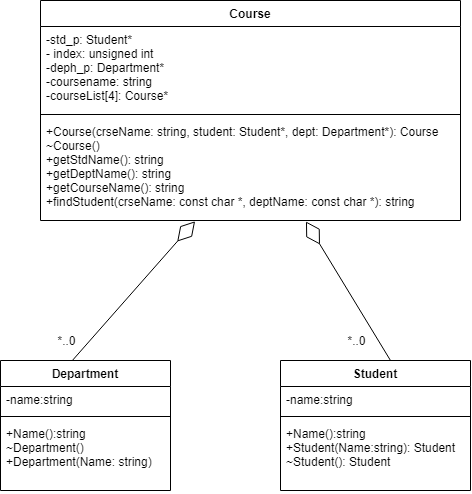

The diagram above was exported from draw.io. Its source (the exported page's mxGraphModel, read from the mxfile embedded in the PNG):
<mxGraphModel dx="1185" dy="635" grid="1" gridSize="10" guides="1" tooltips="1" connect="1" arrows="1" fold="1" page="1" pageScale="1" pageWidth="827" pageHeight="1169" math="0" shadow="0">
  <root>
    <mxCell id="WIyWlLk6GJQsqaUBKTNV-0" />
    <mxCell id="WIyWlLk6GJQsqaUBKTNV-1" parent="WIyWlLk6GJQsqaUBKTNV-0" />
    <mxCell id="KOQvPDiP_sCIaGXHqX05-1" value="Student" style="swimlane;fontStyle=1;align=center;verticalAlign=top;childLayout=stackLayout;horizontal=1;startSize=26;horizontalStack=0;resizeParent=1;resizeParentMax=0;resizeLast=0;collapsible=1;marginBottom=0;" vertex="1" parent="WIyWlLk6GJQsqaUBKTNV-1">
      <mxGeometry x="459" y="400" width="190" height="130" as="geometry" />
    </mxCell>
    <mxCell id="KOQvPDiP_sCIaGXHqX05-2" value="-name:string" style="text;strokeColor=none;fillColor=none;align=left;verticalAlign=top;spacingLeft=4;spacingRight=4;overflow=hidden;rotatable=0;points=[[0,0.5],[1,0.5]];portConstraint=eastwest;" vertex="1" parent="KOQvPDiP_sCIaGXHqX05-1">
      <mxGeometry y="26" width="190" height="26" as="geometry" />
    </mxCell>
    <mxCell id="KOQvPDiP_sCIaGXHqX05-3" value="" style="line;strokeWidth=1;fillColor=none;align=left;verticalAlign=middle;spacingTop=-1;spacingLeft=3;spacingRight=3;rotatable=0;labelPosition=right;points=[];portConstraint=eastwest;" vertex="1" parent="KOQvPDiP_sCIaGXHqX05-1">
      <mxGeometry y="52" width="190" height="8" as="geometry" />
    </mxCell>
    <mxCell id="KOQvPDiP_sCIaGXHqX05-4" value="+Name():string&#10;+Student(Name:string): Student&#10;~Student(): Student&#10;" style="text;strokeColor=none;fillColor=none;align=left;verticalAlign=top;spacingLeft=4;spacingRight=4;overflow=hidden;rotatable=0;points=[[0,0.5],[1,0.5]];portConstraint=eastwest;" vertex="1" parent="KOQvPDiP_sCIaGXHqX05-1">
      <mxGeometry y="60" width="190" height="70" as="geometry" />
    </mxCell>
    <mxCell id="KOQvPDiP_sCIaGXHqX05-5" value="Department" style="swimlane;fontStyle=1;align=center;verticalAlign=top;childLayout=stackLayout;horizontal=1;startSize=26;horizontalStack=0;resizeParent=1;resizeParentMax=0;resizeLast=0;collapsible=1;marginBottom=0;" vertex="1" parent="WIyWlLk6GJQsqaUBKTNV-1">
      <mxGeometry x="179" y="400" width="170" height="130" as="geometry" />
    </mxCell>
    <mxCell id="KOQvPDiP_sCIaGXHqX05-6" value="-name:string" style="text;strokeColor=none;fillColor=none;align=left;verticalAlign=top;spacingLeft=4;spacingRight=4;overflow=hidden;rotatable=0;points=[[0,0.5],[1,0.5]];portConstraint=eastwest;" vertex="1" parent="KOQvPDiP_sCIaGXHqX05-5">
      <mxGeometry y="26" width="170" height="26" as="geometry" />
    </mxCell>
    <mxCell id="KOQvPDiP_sCIaGXHqX05-7" value="" style="line;strokeWidth=1;fillColor=none;align=left;verticalAlign=middle;spacingTop=-1;spacingLeft=3;spacingRight=3;rotatable=0;labelPosition=right;points=[];portConstraint=eastwest;" vertex="1" parent="KOQvPDiP_sCIaGXHqX05-5">
      <mxGeometry y="52" width="170" height="8" as="geometry" />
    </mxCell>
    <mxCell id="KOQvPDiP_sCIaGXHqX05-8" value="+Name():string&#10;~Department()&#10;+Department(Name: string)" style="text;strokeColor=none;fillColor=none;align=left;verticalAlign=top;spacingLeft=4;spacingRight=4;overflow=hidden;rotatable=0;points=[[0,0.5],[1,0.5]];portConstraint=eastwest;" vertex="1" parent="KOQvPDiP_sCIaGXHqX05-5">
      <mxGeometry y="60" width="170" height="70" as="geometry" />
    </mxCell>
    <mxCell id="KOQvPDiP_sCIaGXHqX05-9" value="Course" style="swimlane;fontStyle=1;align=center;verticalAlign=top;childLayout=stackLayout;horizontal=1;startSize=26;horizontalStack=0;resizeParent=1;resizeParentMax=0;resizeLast=0;collapsible=1;marginBottom=0;" vertex="1" parent="WIyWlLk6GJQsqaUBKTNV-1">
      <mxGeometry x="219" y="40" width="420" height="220" as="geometry" />
    </mxCell>
    <mxCell id="KOQvPDiP_sCIaGXHqX05-10" value="-std_p: Student*&#10;- index: unsigned int&#10;-deph_p: Department*&#10;-coursename: string&#10;-courseList[4]: Course*" style="text;strokeColor=none;fillColor=none;align=left;verticalAlign=top;spacingLeft=4;spacingRight=4;overflow=hidden;rotatable=0;points=[[0,0.5],[1,0.5]];portConstraint=eastwest;" vertex="1" parent="KOQvPDiP_sCIaGXHqX05-9">
      <mxGeometry y="26" width="420" height="84" as="geometry" />
    </mxCell>
    <mxCell id="KOQvPDiP_sCIaGXHqX05-11" value="" style="line;strokeWidth=1;fillColor=none;align=left;verticalAlign=middle;spacingTop=-1;spacingLeft=3;spacingRight=3;rotatable=0;labelPosition=right;points=[];portConstraint=eastwest;" vertex="1" parent="KOQvPDiP_sCIaGXHqX05-9">
      <mxGeometry y="110" width="420" height="8" as="geometry" />
    </mxCell>
    <mxCell id="KOQvPDiP_sCIaGXHqX05-12" value="+Course(crseName: string, student: Student*, dept: Department*): Course&#10;~Course()&#10;+getStdName(): string&#10;+getDeptName(): string&#10;+getCourseName(): string&#10;+findStudent(crseName: const char *, deptName: const char *): string  &#10;" style="text;strokeColor=none;fillColor=none;align=left;verticalAlign=top;spacingLeft=4;spacingRight=4;overflow=hidden;rotatable=0;points=[[0,0.5],[1,0.5]];portConstraint=eastwest;" vertex="1" parent="KOQvPDiP_sCIaGXHqX05-9">
      <mxGeometry y="118" width="420" height="102" as="geometry" />
    </mxCell>
    <mxCell id="KOQvPDiP_sCIaGXHqX05-15" value="" style="endArrow=diamondThin;endFill=0;endSize=24;html=1;exitX=0.422;exitY=0.001;exitDx=0;exitDy=0;exitPerimeter=0;entryX=0.368;entryY=1.008;entryDx=0;entryDy=0;entryPerimeter=0;" edge="1" parent="WIyWlLk6GJQsqaUBKTNV-1" source="KOQvPDiP_sCIaGXHqX05-5" target="KOQvPDiP_sCIaGXHqX05-12">
      <mxGeometry width="160" relative="1" as="geometry">
        <mxPoint x="199" y="360" as="sourcePoint" />
        <mxPoint x="359" y="360" as="targetPoint" />
        <Array as="points" />
      </mxGeometry>
    </mxCell>
    <mxCell id="KOQvPDiP_sCIaGXHqX05-16" value="" style="endArrow=diamondThin;endFill=0;endSize=24;html=1;entryX=0.368;entryY=1.008;entryDx=0;entryDy=0;entryPerimeter=0;" edge="1" parent="WIyWlLk6GJQsqaUBKTNV-1">
      <mxGeometry width="160" relative="1" as="geometry">
        <mxPoint x="569" y="400" as="sourcePoint" />
        <mxPoint x="484.46000000000004" y="260.996" as="targetPoint" />
        <Array as="points" />
      </mxGeometry>
    </mxCell>
    <mxCell id="KOQvPDiP_sCIaGXHqX05-17" value="*..0" style="text;html=1;resizable=0;autosize=1;align=center;verticalAlign=middle;points=[];fillColor=none;strokeColor=none;rounded=0;" vertex="1" parent="WIyWlLk6GJQsqaUBKTNV-1">
      <mxGeometry x="230" y="370" width="30" height="20" as="geometry" />
    </mxCell>
    <mxCell id="KOQvPDiP_sCIaGXHqX05-18" value="*..0" style="text;html=1;resizable=0;autosize=1;align=center;verticalAlign=middle;points=[];fillColor=none;strokeColor=none;rounded=0;" vertex="1" parent="WIyWlLk6GJQsqaUBKTNV-1">
      <mxGeometry x="520" y="370" width="30" height="20" as="geometry" />
    </mxCell>
  </root>
</mxGraphModel>